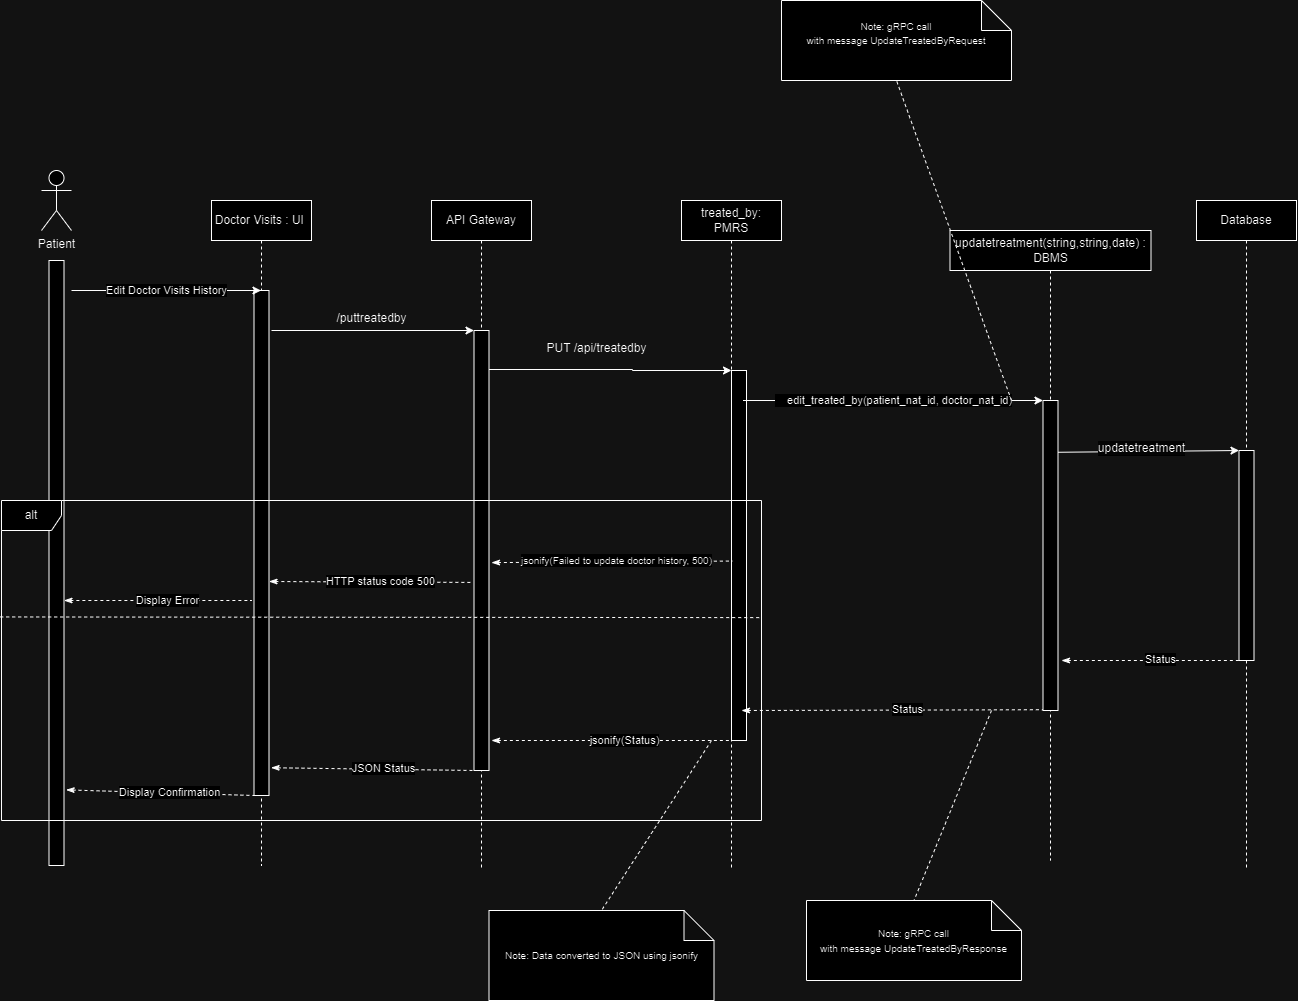

The diagram above was exported from draw.io. Its source (the exported page's mxGraphModel, read from the mxfile embedded in the PNG):
<mxGraphModel dx="1114" dy="731" grid="1" gridSize="10" guides="1" tooltips="1" connect="1" arrows="1" fold="1" page="1" pageScale="1" pageWidth="850" pageHeight="1100" math="0" shadow="0">
  <root>
    <mxCell id="0" />
    <mxCell id="1" parent="0" />
    <mxCell id="-oKkmFJPMc5jHXu7uh9N-45" value="Doctor Visits : UI&amp;nbsp;" style="shape=umlLifeline;perimeter=lifelinePerimeter;whiteSpace=wrap;html=1;container=1;dropTarget=0;collapsible=0;recursiveResize=0;outlineConnect=0;portConstraint=eastwest;newEdgeStyle={&quot;edgeStyle&quot;:&quot;elbowEdgeStyle&quot;,&quot;elbow&quot;:&quot;vertical&quot;,&quot;curved&quot;:0,&quot;rounded&quot;:0};" parent="1" vertex="1">
      <mxGeometry x="300" y="200" width="100" height="665" as="geometry" />
    </mxCell>
    <mxCell id="-oKkmFJPMc5jHXu7uh9N-46" value="Patient" style="shape=umlActor;verticalLabelPosition=bottom;verticalAlign=top;html=1;outlineConnect=0;" parent="1" vertex="1">
      <mxGeometry x="130" y="170" width="30" height="60" as="geometry" />
    </mxCell>
    <mxCell id="-oKkmFJPMc5jHXu7uh9N-47" value="" style="rounded=0;whiteSpace=wrap;html=1;" parent="1" vertex="1">
      <mxGeometry x="137.5" y="260" width="15" height="605" as="geometry" />
    </mxCell>
    <mxCell id="-oKkmFJPMc5jHXu7uh9N-48" value="" style="rounded=0;whiteSpace=wrap;html=1;" parent="1" vertex="1">
      <mxGeometry x="342.5" y="290" width="15" height="505" as="geometry" />
    </mxCell>
    <mxCell id="-oKkmFJPMc5jHXu7uh9N-49" value="API Gateway" style="shape=umlLifeline;perimeter=lifelinePerimeter;whiteSpace=wrap;html=1;container=1;dropTarget=0;collapsible=0;recursiveResize=0;outlineConnect=0;portConstraint=eastwest;newEdgeStyle={&quot;edgeStyle&quot;:&quot;elbowEdgeStyle&quot;,&quot;elbow&quot;:&quot;vertical&quot;,&quot;curved&quot;:0,&quot;rounded&quot;:0};" parent="1" vertex="1">
      <mxGeometry x="520" y="200" width="100" height="670" as="geometry" />
    </mxCell>
    <mxCell id="-oKkmFJPMc5jHXu7uh9N-50" value="" style="rounded=0;whiteSpace=wrap;html=1;" parent="1" vertex="1">
      <mxGeometry x="562.5" y="330" width="15" height="440" as="geometry" />
    </mxCell>
    <mxCell id="-oKkmFJPMc5jHXu7uh9N-51" style="edgeStyle=orthogonalEdgeStyle;rounded=0;orthogonalLoop=1;jettySize=auto;html=1;exitX=1;exitY=0.25;exitDx=0;exitDy=0;entryX=0;entryY=0;entryDx=0;entryDy=0;" parent="1" target="-oKkmFJPMc5jHXu7uh9N-54" edge="1">
      <mxGeometry relative="1" as="geometry">
        <mxPoint x="812.5" y="369.9100000000007" as="targetPoint" />
        <mxPoint x="577.5" y="369" as="sourcePoint" />
        <Array as="points">
          <mxPoint x="721" y="369" />
        </Array>
      </mxGeometry>
    </mxCell>
    <mxCell id="-oKkmFJPMc5jHXu7uh9N-52" value="PUT /api/treatedby" style="text;html=1;align=center;verticalAlign=middle;resizable=0;points=[];autosize=1;strokeColor=none;fillColor=none;" parent="1" vertex="1">
      <mxGeometry x="625" y="333" width="120" height="30" as="geometry" />
    </mxCell>
    <mxCell id="-oKkmFJPMc5jHXu7uh9N-53" value="treated_by: PMRS" style="shape=umlLifeline;perimeter=lifelinePerimeter;whiteSpace=wrap;html=1;container=1;dropTarget=0;collapsible=0;recursiveResize=0;outlineConnect=0;portConstraint=eastwest;newEdgeStyle={&quot;edgeStyle&quot;:&quot;elbowEdgeStyle&quot;,&quot;elbow&quot;:&quot;vertical&quot;,&quot;curved&quot;:0,&quot;rounded&quot;:0};" parent="1" vertex="1">
      <mxGeometry x="770" y="200" width="100" height="670" as="geometry" />
    </mxCell>
    <mxCell id="-oKkmFJPMc5jHXu7uh9N-54" value="" style="rounded=0;whiteSpace=wrap;html=1;" parent="1" vertex="1">
      <mxGeometry x="820" y="370" width="15" height="370" as="geometry" />
    </mxCell>
    <mxCell id="-oKkmFJPMc5jHXu7uh9N-55" value="&lt;span style=&quot;text-align: left;&quot;&gt;updatetreatment(string,string,date)&lt;/span&gt;&amp;nbsp;: DBMS" style="shape=umlLifeline;perimeter=lifelinePerimeter;whiteSpace=wrap;html=1;container=1;dropTarget=0;collapsible=0;recursiveResize=0;outlineConnect=0;portConstraint=eastwest;newEdgeStyle={&quot;edgeStyle&quot;:&quot;elbowEdgeStyle&quot;,&quot;elbow&quot;:&quot;vertical&quot;,&quot;curved&quot;:0,&quot;rounded&quot;:0};" parent="1" vertex="1">
      <mxGeometry x="1038.5" y="230" width="201" height="630" as="geometry" />
    </mxCell>
    <mxCell id="-oKkmFJPMc5jHXu7uh9N-56" value="" style="rounded=0;whiteSpace=wrap;html=1;" parent="1" vertex="1">
      <mxGeometry x="1131.5" y="400" width="15" height="310" as="geometry" />
    </mxCell>
    <mxCell id="-oKkmFJPMc5jHXu7uh9N-57" value="&lt;div&gt;&amp;nbsp; &amp;nbsp; edit_treated_by(patient_nat_id, doctor_nat_id)&lt;/div&gt;" style="edgeStyle=none;orthogonalLoop=1;jettySize=auto;html=1;rounded=0;" parent="1" edge="1">
      <mxGeometry width="100" relative="1" as="geometry">
        <mxPoint x="831.5" y="400" as="sourcePoint" />
        <mxPoint x="1131.5" y="400" as="targetPoint" />
        <Array as="points" />
        <mxPoint as="offset" />
      </mxGeometry>
    </mxCell>
    <mxCell id="-oKkmFJPMc5jHXu7uh9N-58" value="" style="endArrow=classic;html=1;rounded=0;entryX=0;entryY=0;entryDx=0;entryDy=0;" parent="1" target="-oKkmFJPMc5jHXu7uh9N-50" edge="1">
      <mxGeometry width="50" height="50" relative="1" as="geometry">
        <mxPoint x="360" y="330" as="sourcePoint" />
        <mxPoint x="562.5" y="399.24" as="targetPoint" />
      </mxGeometry>
    </mxCell>
    <mxCell id="-oKkmFJPMc5jHXu7uh9N-59" value="/puttreatedby" style="text;html=1;align=center;verticalAlign=middle;resizable=0;points=[];autosize=1;strokeColor=none;fillColor=none;" parent="1" vertex="1">
      <mxGeometry x="415" y="303" width="90" height="30" as="geometry" />
    </mxCell>
    <mxCell id="-oKkmFJPMc5jHXu7uh9N-60" value="Edit Doctor Visits History" style="edgeStyle=none;orthogonalLoop=1;jettySize=auto;html=1;rounded=0;" parent="1" target="-oKkmFJPMc5jHXu7uh9N-45" edge="1">
      <mxGeometry width="100" relative="1" as="geometry">
        <mxPoint x="160" y="290" as="sourcePoint" />
        <mxPoint x="290" y="300" as="targetPoint" />
        <Array as="points" />
      </mxGeometry>
    </mxCell>
    <mxCell id="-oKkmFJPMc5jHXu7uh9N-61" value="Database" style="shape=umlLifeline;perimeter=lifelinePerimeter;whiteSpace=wrap;html=1;container=1;dropTarget=0;collapsible=0;recursiveResize=0;outlineConnect=0;portConstraint=eastwest;newEdgeStyle={&quot;edgeStyle&quot;:&quot;elbowEdgeStyle&quot;,&quot;elbow&quot;:&quot;vertical&quot;,&quot;curved&quot;:0,&quot;rounded&quot;:0};" parent="1" vertex="1">
      <mxGeometry x="1285" y="200" width="100" height="670" as="geometry" />
    </mxCell>
    <mxCell id="-oKkmFJPMc5jHXu7uh9N-62" value="" style="rounded=0;whiteSpace=wrap;html=1;" parent="1" vertex="1">
      <mxGeometry x="1327.5" y="450" width="15" height="210" as="geometry" />
    </mxCell>
    <mxCell id="-oKkmFJPMc5jHXu7uh9N-63" value="" style="edgeStyle=none;orthogonalLoop=1;jettySize=auto;html=1;rounded=0;entryX=0;entryY=0;entryDx=0;entryDy=0;exitX=1.003;exitY=0.167;exitDx=0;exitDy=0;exitPerimeter=0;" parent="1" source="-oKkmFJPMc5jHXu7uh9N-56" target="-oKkmFJPMc5jHXu7uh9N-62" edge="1">
      <mxGeometry width="100" relative="1" as="geometry">
        <mxPoint x="1146.5" y="530" as="sourcePoint" />
        <mxPoint x="1335" y="530" as="targetPoint" />
        <Array as="points" />
      </mxGeometry>
    </mxCell>
    <mxCell id="-oKkmFJPMc5jHXu7uh9N-64" value="&lt;span style=&quot;font-size: 12px; text-align: left; text-wrap-mode: wrap; background-color: rgb(251, 251, 251);&quot;&gt;updatetreatment&lt;/span&gt;" style="edgeLabel;html=1;align=center;verticalAlign=middle;resizable=0;points=[];" parent="-oKkmFJPMc5jHXu7uh9N-63" vertex="1" connectable="0">
      <mxGeometry x="-0.0844" y="3" relative="1" as="geometry">
        <mxPoint as="offset" />
      </mxGeometry>
    </mxCell>
    <mxCell id="-oKkmFJPMc5jHXu7uh9N-65" value="" style="endArrow=none;dashed=1;html=1;rounded=0;startArrow=classicThin;startFill=1;entryX=0;entryY=1;entryDx=0;entryDy=0;" parent="1" target="-oKkmFJPMc5jHXu7uh9N-62" edge="1">
      <mxGeometry width="50" height="50" relative="1" as="geometry">
        <mxPoint x="1150" y="660" as="sourcePoint" />
        <mxPoint x="1270" y="750" as="targetPoint" />
      </mxGeometry>
    </mxCell>
    <mxCell id="-oKkmFJPMc5jHXu7uh9N-66" value="Status" style="edgeLabel;html=1;align=center;verticalAlign=middle;resizable=0;points=[];" parent="-oKkmFJPMc5jHXu7uh9N-65" vertex="1" connectable="0">
      <mxGeometry x="0.1001" y="1" relative="1" as="geometry">
        <mxPoint as="offset" />
      </mxGeometry>
    </mxCell>
    <mxCell id="-oKkmFJPMc5jHXu7uh9N-67" value="&lt;div&gt;&lt;span style=&quot;font-size: 10px;&quot;&gt;Note: gRPC call with&amp;nbsp;&lt;/span&gt;&lt;span style=&quot;background-color: initial; font-size: 10px;&quot;&gt;message&amp;nbsp;&lt;/span&gt;&lt;span style=&quot;background-color: initial; font-size: 10px;&quot;&gt;UpdateTreatedByRequest&lt;/span&gt;&lt;/div&gt;&lt;div&gt;&lt;br&gt;&lt;/div&gt;" style="shape=note;whiteSpace=wrap;html=1;backgroundOutline=1;darkOpacity=0.05;" parent="1" vertex="1">
      <mxGeometry x="870" width="230" height="80" as="geometry" />
    </mxCell>
    <mxCell id="-oKkmFJPMc5jHXu7uh9N-68" value="" style="endArrow=none;dashed=1;html=1;rounded=0;entryX=0.5;entryY=1;entryDx=0;entryDy=0;entryPerimeter=0;" parent="1" target="-oKkmFJPMc5jHXu7uh9N-67" edge="1">
      <mxGeometry width="50" height="50" relative="1" as="geometry">
        <mxPoint x="1100" y="400" as="sourcePoint" />
        <mxPoint x="990" y="400" as="targetPoint" />
      </mxGeometry>
    </mxCell>
    <mxCell id="-oKkmFJPMc5jHXu7uh9N-69" value="" style="endArrow=none;dashed=1;html=1;rounded=0;startArrow=classicThin;startFill=1;entryX=0;entryY=1;entryDx=0;entryDy=0;" parent="1" edge="1">
      <mxGeometry width="50" height="50" relative="1" as="geometry">
        <mxPoint x="830" y="710" as="sourcePoint" />
        <mxPoint x="1131.5" y="709.23" as="targetPoint" />
      </mxGeometry>
    </mxCell>
    <mxCell id="-oKkmFJPMc5jHXu7uh9N-70" value="Status" style="edgeLabel;html=1;align=center;verticalAlign=middle;resizable=0;points=[];" parent="-oKkmFJPMc5jHXu7uh9N-69" vertex="1" connectable="0">
      <mxGeometry x="0.1001" y="1" relative="1" as="geometry">
        <mxPoint as="offset" />
      </mxGeometry>
    </mxCell>
    <mxCell id="-oKkmFJPMc5jHXu7uh9N-71" value="" style="endArrow=none;dashed=1;html=1;rounded=0;startArrow=classicThin;startFill=1;entryX=0;entryY=1;entryDx=0;entryDy=0;" parent="1" target="-oKkmFJPMc5jHXu7uh9N-54" edge="1">
      <mxGeometry width="50" height="50" relative="1" as="geometry">
        <mxPoint x="580" y="740" as="sourcePoint" />
        <mxPoint x="812.5" y="740" as="targetPoint" />
      </mxGeometry>
    </mxCell>
    <mxCell id="-oKkmFJPMc5jHXu7uh9N-72" value="jsonify(Status)" style="edgeLabel;html=1;align=center;verticalAlign=middle;resizable=0;points=[];" parent="-oKkmFJPMc5jHXu7uh9N-71" vertex="1" connectable="0">
      <mxGeometry x="0.1001" y="1" relative="1" as="geometry">
        <mxPoint as="offset" />
      </mxGeometry>
    </mxCell>
    <mxCell id="-oKkmFJPMc5jHXu7uh9N-73" value="&lt;div&gt;&lt;span style=&quot;font-size: 10px;&quot;&gt;Note: gRPC call with&amp;nbsp;&lt;/span&gt;&lt;span style=&quot;background-color: initial; font-size: 10px;&quot;&gt;message&amp;nbsp;&lt;/span&gt;&lt;span style=&quot;background-color: initial; font-size: 10px;&quot;&gt;UpdateTreatedByResponse&lt;/span&gt;&lt;/div&gt;" style="shape=note;whiteSpace=wrap;html=1;backgroundOutline=1;darkOpacity=0.05;" parent="1" vertex="1">
      <mxGeometry x="895" y="900" width="215" height="80" as="geometry" />
    </mxCell>
    <mxCell id="-oKkmFJPMc5jHXu7uh9N-74" value="" style="endArrow=none;dashed=1;html=1;rounded=0;entryX=0.5;entryY=0;entryDx=0;entryDy=0;entryPerimeter=0;" parent="1" target="-oKkmFJPMc5jHXu7uh9N-73" edge="1">
      <mxGeometry width="50" height="50" relative="1" as="geometry">
        <mxPoint x="1080" y="710" as="sourcePoint" />
        <mxPoint x="1000" y="1080" as="targetPoint" />
      </mxGeometry>
    </mxCell>
    <mxCell id="-oKkmFJPMc5jHXu7uh9N-75" value="&lt;font style=&quot;font-size: 10px;&quot;&gt;Note: Data converted to JSON using jsonify&lt;/font&gt;" style="shape=note;whiteSpace=wrap;html=1;backgroundOutline=1;darkOpacity=0.05;" parent="1" vertex="1">
      <mxGeometry x="577.5" y="910" width="225" height="90" as="geometry" />
    </mxCell>
    <mxCell id="-oKkmFJPMc5jHXu7uh9N-76" value="" style="endArrow=none;dashed=1;html=1;rounded=0;entryX=0.5;entryY=0;entryDx=0;entryDy=0;entryPerimeter=0;" parent="1" target="-oKkmFJPMc5jHXu7uh9N-75" edge="1">
      <mxGeometry width="50" height="50" relative="1" as="geometry">
        <mxPoint x="800" y="740" as="sourcePoint" />
        <mxPoint x="695" y="1120" as="targetPoint" />
      </mxGeometry>
    </mxCell>
    <mxCell id="-oKkmFJPMc5jHXu7uh9N-77" value="" style="endArrow=none;dashed=1;html=1;rounded=0;startArrow=classicThin;startFill=1;exitX=1.142;exitY=0.945;exitDx=0;exitDy=0;exitPerimeter=0;" parent="1" source="-oKkmFJPMc5jHXu7uh9N-48" edge="1">
      <mxGeometry width="50" height="50" relative="1" as="geometry">
        <mxPoint x="380" y="770" as="sourcePoint" />
        <mxPoint x="562.5" y="770" as="targetPoint" />
      </mxGeometry>
    </mxCell>
    <mxCell id="-oKkmFJPMc5jHXu7uh9N-78" value="JSON Status" style="edgeLabel;html=1;align=center;verticalAlign=middle;resizable=0;points=[];" parent="-oKkmFJPMc5jHXu7uh9N-77" vertex="1" connectable="0">
      <mxGeometry x="0.1001" y="1" relative="1" as="geometry">
        <mxPoint as="offset" />
      </mxGeometry>
    </mxCell>
    <mxCell id="-oKkmFJPMc5jHXu7uh9N-79" value="" style="endArrow=none;dashed=1;html=1;rounded=0;startArrow=classicThin;startFill=1;exitX=1.143;exitY=0.875;exitDx=0;exitDy=0;exitPerimeter=0;" parent="1" source="-oKkmFJPMc5jHXu7uh9N-47" edge="1">
      <mxGeometry width="50" height="50" relative="1" as="geometry">
        <mxPoint x="160" y="800" as="sourcePoint" />
        <mxPoint x="342.5" y="795" as="targetPoint" />
      </mxGeometry>
    </mxCell>
    <mxCell id="-oKkmFJPMc5jHXu7uh9N-80" value="Display Confirmation" style="edgeLabel;html=1;align=center;verticalAlign=middle;resizable=0;points=[];" parent="-oKkmFJPMc5jHXu7uh9N-79" vertex="1" connectable="0">
      <mxGeometry x="0.1001" y="1" relative="1" as="geometry">
        <mxPoint as="offset" />
      </mxGeometry>
    </mxCell>
    <mxCell id="-oKkmFJPMc5jHXu7uh9N-83" value="" style="endArrow=none;dashed=1;html=1;rounded=0;startArrow=classicThin;startFill=1;entryX=0.059;entryY=0.515;entryDx=0;entryDy=0;entryPerimeter=0;" parent="1" target="-oKkmFJPMc5jHXu7uh9N-54" edge="1">
      <mxGeometry width="50" height="50" relative="1" as="geometry">
        <mxPoint x="580" y="562.1" as="sourcePoint" />
        <mxPoint x="812.5" y="562.1" as="targetPoint" />
      </mxGeometry>
    </mxCell>
    <mxCell id="-oKkmFJPMc5jHXu7uh9N-84" value="&lt;font style=&quot;font-size: 10px;&quot;&gt;jsonify(Failed to update doctor history, 500)&lt;/font&gt;" style="edgeLabel;html=1;align=center;verticalAlign=middle;resizable=0;points=[];" parent="-oKkmFJPMc5jHXu7uh9N-83" vertex="1" connectable="0">
      <mxGeometry x="0.1001" y="1" relative="1" as="geometry">
        <mxPoint x="-8" y="-1" as="offset" />
      </mxGeometry>
    </mxCell>
    <mxCell id="-oKkmFJPMc5jHXu7uh9N-85" value="" style="endArrow=none;dashed=1;html=1;rounded=0;startArrow=classicThin;startFill=1;entryX=-0.181;entryY=0.593;entryDx=0;entryDy=0;entryPerimeter=0;" parent="1" edge="1">
      <mxGeometry width="50" height="50" relative="1" as="geometry">
        <mxPoint x="357.5" y="581" as="sourcePoint" />
        <mxPoint x="559.7850000000001" y="581.9200000000001" as="targetPoint" />
      </mxGeometry>
    </mxCell>
    <mxCell id="-oKkmFJPMc5jHXu7uh9N-86" value="HTTP status code 500" style="edgeLabel;html=1;align=center;verticalAlign=middle;resizable=0;points=[];" parent="-oKkmFJPMc5jHXu7uh9N-85" vertex="1" connectable="0">
      <mxGeometry x="0.1001" y="1" relative="1" as="geometry">
        <mxPoint as="offset" />
      </mxGeometry>
    </mxCell>
    <mxCell id="-oKkmFJPMc5jHXu7uh9N-87" value="" style="endArrow=none;dashed=1;html=1;rounded=0;startArrow=classicThin;startFill=1;" parent="1" edge="1">
      <mxGeometry width="50" height="50" relative="1" as="geometry">
        <mxPoint x="152.5" y="600" as="sourcePoint" />
        <mxPoint x="340" y="600" as="targetPoint" />
      </mxGeometry>
    </mxCell>
    <mxCell id="-oKkmFJPMc5jHXu7uh9N-88" value="Display Error" style="edgeLabel;html=1;align=center;verticalAlign=middle;resizable=0;points=[];" parent="-oKkmFJPMc5jHXu7uh9N-87" vertex="1" connectable="0">
      <mxGeometry x="0.1001" y="1" relative="1" as="geometry">
        <mxPoint as="offset" />
      </mxGeometry>
    </mxCell>
    <mxCell id="odDnUBGUrGsGzJM4Hazj-1" value="alt" style="shape=umlFrame;whiteSpace=wrap;html=1;pointerEvents=0;" vertex="1" parent="1">
      <mxGeometry x="90" y="500" width="760" height="320" as="geometry" />
    </mxCell>
    <mxCell id="odDnUBGUrGsGzJM4Hazj-2" value="" style="endArrow=none;dashed=1;html=1;rounded=0;exitX=-0.001;exitY=0.342;exitDx=0;exitDy=0;exitPerimeter=0;entryX=0.997;entryY=0.366;entryDx=0;entryDy=0;entryPerimeter=0;" edge="1" parent="1" target="odDnUBGUrGsGzJM4Hazj-1">
      <mxGeometry width="50" height="50" relative="1" as="geometry">
        <mxPoint x="88.69999999999982" y="616.44" as="sourcePoint" />
        <mxPoint x="1390" y="617" as="targetPoint" />
      </mxGeometry>
    </mxCell>
  </root>
</mxGraphModel>